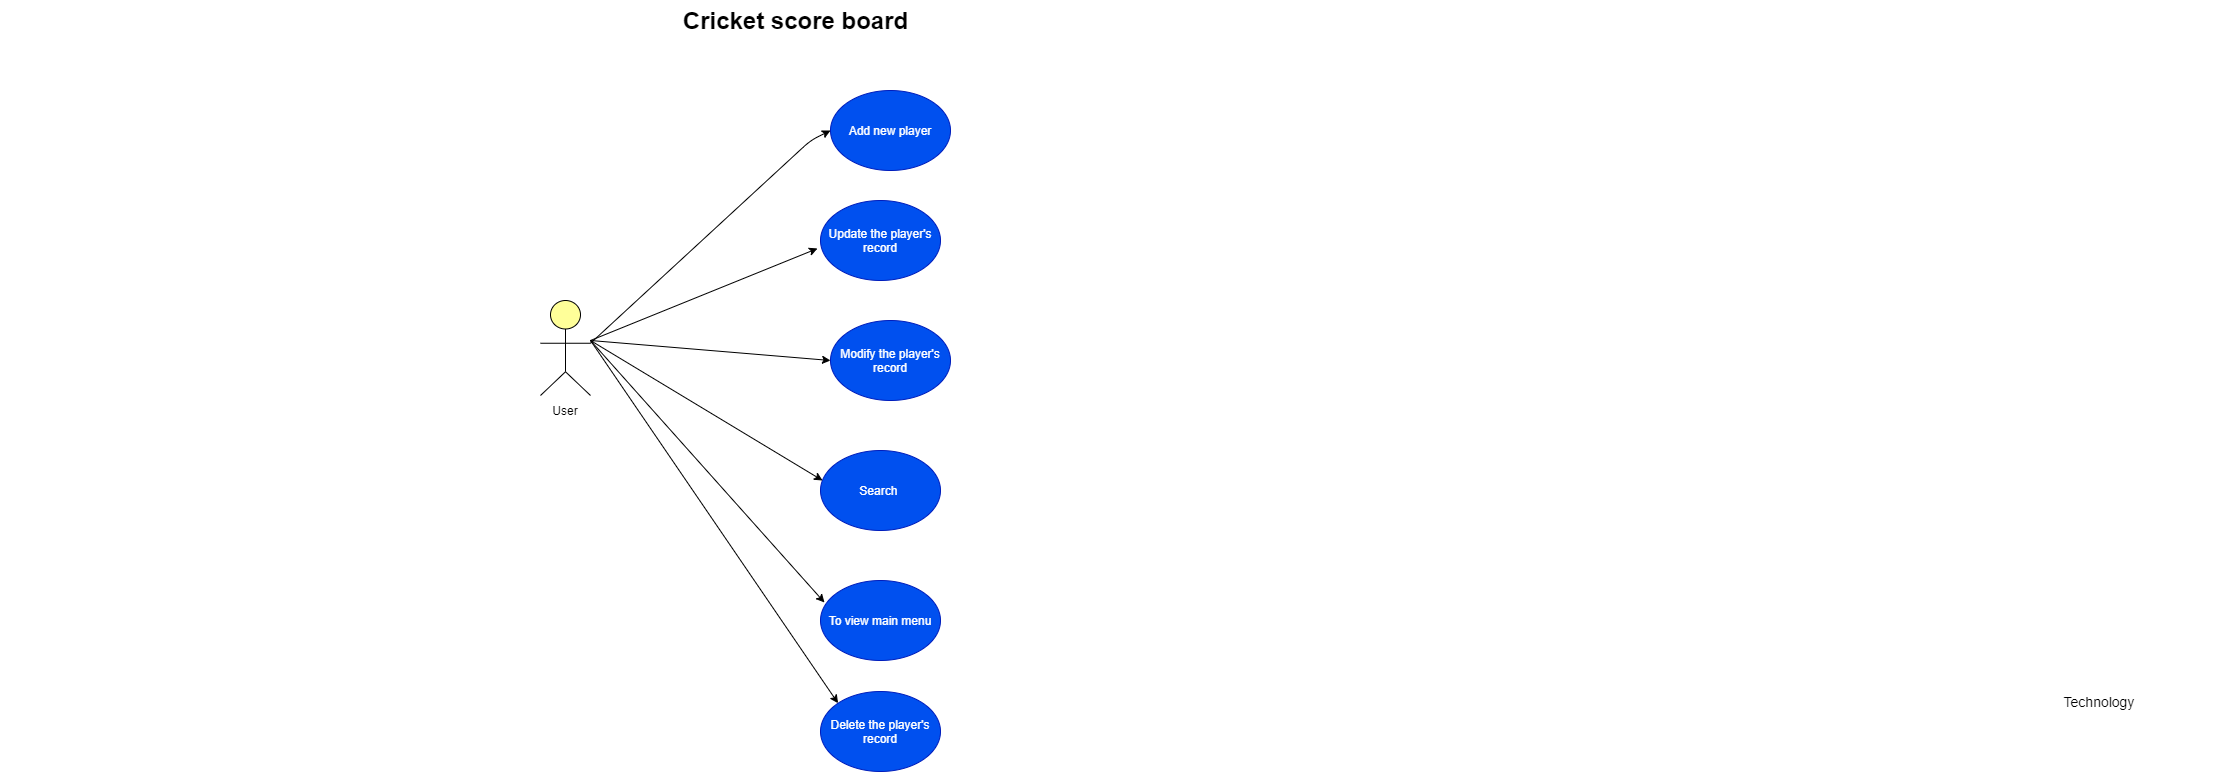

The diagram above was exported from draw.io. Its source (the exported page's mxGraphModel, read from the mxfile embedded in the PNG):
<mxGraphModel dx="1718" dy="482" grid="1" gridSize="10" guides="1" tooltips="1" connect="1" arrows="1" fold="1" page="1" pageScale="1" pageWidth="850" pageHeight="1100" math="0" shadow="0">
  <root>
    <mxCell id="0" />
    <mxCell id="1" parent="0" />
    <mxCell id="dKdSaXE48SgPbhcamS2K-58" value="Technology" style="text;html=1;strokeColor=none;fillColor=none;align=center;verticalAlign=middle;whiteSpace=wrap;fontSize=14;" parent="1" vertex="1">
      <mxGeometry x="1269" y="751" width="240" height="20" as="geometry" />
    </mxCell>
    <mxCell id="dKdSaXE48SgPbhcamS2K-62" value="" style="html=1;whiteSpace=wrap;fillColor=#ffff99;shape=mxgraph.archimate3.actor;fontSize=14;" parent="1" vertex="1">
      <mxGeometry x="-170" y="360" width="50" height="95" as="geometry" />
    </mxCell>
    <mxCell id="dKdSaXE48SgPbhcamS2K-63" value="Cricket score board" style="text;strokeColor=none;fillColor=none;html=1;fontSize=24;fontStyle=1;verticalAlign=middle;align=center;" parent="1" vertex="1">
      <mxGeometry x="-710" y="60" width="1590" height="40" as="geometry" />
    </mxCell>
    <mxCell id="JklX4oq3JZ6KcIQuyxon-5" value="Add new player" style="ellipse;whiteSpace=wrap;html=1;fillColor=#0050ef;strokeColor=#001DBC;fontColor=#ffffff;" parent="1" vertex="1">
      <mxGeometry x="120" y="150" width="120" height="80" as="geometry" />
    </mxCell>
    <mxCell id="JklX4oq3JZ6KcIQuyxon-8" value="" style="endArrow=classic;html=1;exitX=1;exitY=0.45;exitDx=0;exitDy=0;exitPerimeter=0;entryX=0;entryY=0.5;entryDx=0;entryDy=0;" parent="1" source="dKdSaXE48SgPbhcamS2K-62" target="JklX4oq3JZ6KcIQuyxon-5" edge="1">
      <mxGeometry width="50" height="50" relative="1" as="geometry">
        <mxPoint x="50" y="250" as="sourcePoint" />
        <mxPoint x="100" y="200" as="targetPoint" />
        <Array as="points">
          <mxPoint x="100" y="200" />
        </Array>
      </mxGeometry>
    </mxCell>
    <mxCell id="JklX4oq3JZ6KcIQuyxon-9" value="Update the player's record" style="ellipse;whiteSpace=wrap;html=1;fillColor=#0050ef;strokeColor=#001DBC;fontColor=#ffffff;" parent="1" vertex="1">
      <mxGeometry x="110" y="260" width="120" height="80" as="geometry" />
    </mxCell>
    <mxCell id="JklX4oq3JZ6KcIQuyxon-10" value="&lt;span&gt;Modify the player's record&lt;/span&gt;" style="ellipse;whiteSpace=wrap;html=1;fillColor=#0050ef;strokeColor=#001DBC;fontColor=#ffffff;" parent="1" vertex="1">
      <mxGeometry x="120" y="380" width="120" height="80" as="geometry" />
    </mxCell>
    <mxCell id="JklX4oq3JZ6KcIQuyxon-11" value="Search&amp;nbsp;" style="ellipse;whiteSpace=wrap;html=1;fillColor=#0050ef;strokeColor=#001DBC;fontColor=#ffffff;" parent="1" vertex="1">
      <mxGeometry x="110" y="510" width="120" height="80" as="geometry" />
    </mxCell>
    <mxCell id="JklX4oq3JZ6KcIQuyxon-12" value="" style="endArrow=classic;html=1;" parent="1" edge="1">
      <mxGeometry width="50" height="50" relative="1" as="geometry">
        <mxPoint x="-120" y="400" as="sourcePoint" />
        <mxPoint x="107" y="308" as="targetPoint" />
      </mxGeometry>
    </mxCell>
    <mxCell id="JklX4oq3JZ6KcIQuyxon-15" value="" style="endArrow=classic;html=1;entryX=0.017;entryY=0.375;entryDx=0;entryDy=0;entryPerimeter=0;" parent="1" target="JklX4oq3JZ6KcIQuyxon-11" edge="1">
      <mxGeometry width="50" height="50" relative="1" as="geometry">
        <mxPoint x="-120" y="400" as="sourcePoint" />
        <mxPoint y="490" as="targetPoint" />
      </mxGeometry>
    </mxCell>
    <mxCell id="JklX4oq3JZ6KcIQuyxon-18" value="" style="endArrow=classic;html=1;entryX=0;entryY=0.5;entryDx=0;entryDy=0;" parent="1" target="JklX4oq3JZ6KcIQuyxon-10" edge="1">
      <mxGeometry width="50" height="50" relative="1" as="geometry">
        <mxPoint x="-120" y="400" as="sourcePoint" />
        <mxPoint x="60" y="360" as="targetPoint" />
      </mxGeometry>
    </mxCell>
    <mxCell id="JklX4oq3JZ6KcIQuyxon-19" value="To view main menu" style="ellipse;whiteSpace=wrap;html=1;fillColor=#0050ef;strokeColor=#001DBC;fontColor=#ffffff;" parent="1" vertex="1">
      <mxGeometry x="110" y="640" width="120" height="80" as="geometry" />
    </mxCell>
    <mxCell id="JklX4oq3JZ6KcIQuyxon-20" value="Delete the player's&lt;br&gt;record" style="ellipse;whiteSpace=wrap;html=1;fillColor=#0050ef;strokeColor=#001DBC;fontColor=#ffffff;" parent="1" vertex="1">
      <mxGeometry x="110" y="751" width="120" height="80" as="geometry" />
    </mxCell>
    <mxCell id="JklX4oq3JZ6KcIQuyxon-23" value="" style="endArrow=classic;html=1;entryX=0;entryY=0;entryDx=0;entryDy=0;" parent="1" target="JklX4oq3JZ6KcIQuyxon-20" edge="1">
      <mxGeometry width="50" height="50" relative="1" as="geometry">
        <mxPoint x="-120" y="400" as="sourcePoint" />
        <mxPoint x="70" y="580" as="targetPoint" />
      </mxGeometry>
    </mxCell>
    <mxCell id="JklX4oq3JZ6KcIQuyxon-24" value="" style="endArrow=classic;html=1;entryX=0.033;entryY=0.275;entryDx=0;entryDy=0;entryPerimeter=0;" parent="1" target="JklX4oq3JZ6KcIQuyxon-19" edge="1">
      <mxGeometry width="50" height="50" relative="1" as="geometry">
        <mxPoint x="-120" y="400" as="sourcePoint" />
        <mxPoint x="90" y="560" as="targetPoint" />
      </mxGeometry>
    </mxCell>
    <mxCell id="JklX4oq3JZ6KcIQuyxon-25" value="User" style="text;html=1;strokeColor=none;fillColor=none;align=center;verticalAlign=middle;whiteSpace=wrap;rounded=0;" parent="1" vertex="1">
      <mxGeometry x="-165" y="460" width="40" height="20" as="geometry" />
    </mxCell>
  </root>
</mxGraphModel>